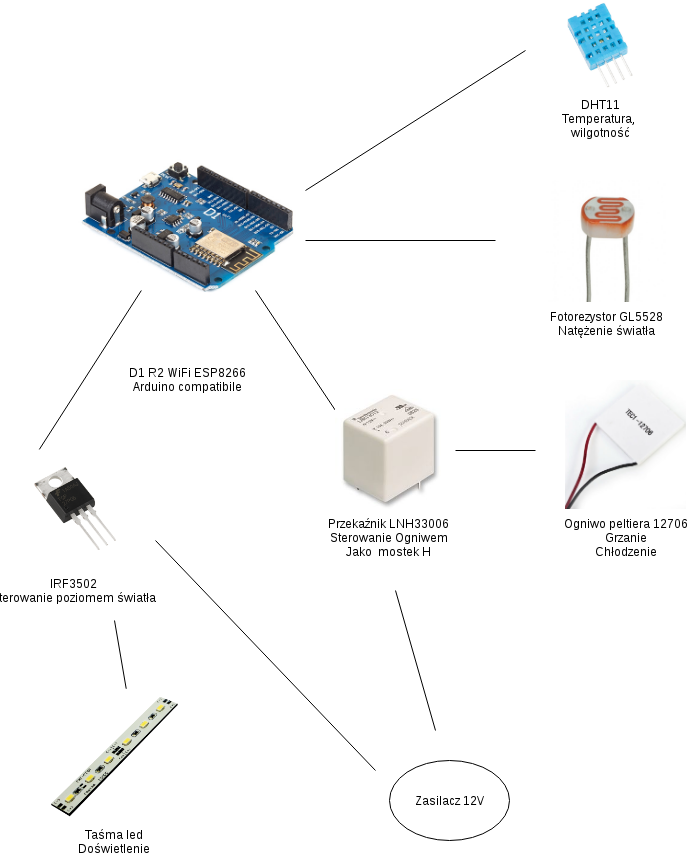

The diagram above was exported from draw.io. Its source (the exported page's mxGraphModel, read from the mxfile embedded in the PNG):
<mxGraphModel dx="961" dy="499" grid="1" gridSize="10" guides="1" tooltips="1" connect="1" arrows="1" fold="1" page="1" pageScale="1" pageWidth="827" pageHeight="1169" math="0" shadow="0">
  <root>
    <mxCell id="0" />
    <mxCell id="1" parent="0" />
    <mxCell id="tCQ0dAwC97GxNlTt_3Vq-2" value="D1 R2 WiFi ESP8266&#10;Arduino compatibile&#10;" style="shape=image;imageAspect=0;aspect=fixed;verticalLabelPosition=bottom;verticalAlign=top;image=https://www.rhydolabz.com/images/32/ARD3271.jpg;" parent="1" vertex="1">
      <mxGeometry x="114" y="172" width="276" height="276" as="geometry" />
    </mxCell>
    <mxCell id="fzpwr7vVww1gWv8Or6wz-1" value="DHT11&#10;Temperatura, &#10;wilgotność&#10;" style="shape=image;imageAspect=0;aspect=fixed;verticalLabelPosition=bottom;verticalAlign=top;image=https://cdn3.volusion.com/btfzd.umflq/v/vspfiles/photos/195-2.jpg?1442954266;" parent="1" vertex="1">
      <mxGeometry x="620" y="90" width="90" height="90" as="geometry" />
    </mxCell>
    <mxCell id="fzpwr7vVww1gWv8Or6wz-2" value="Fotorezystor GL5528&#10;Natężenie światła&#10;" style="shape=image;imageAspect=0;aspect=fixed;verticalLabelPosition=bottom;verticalAlign=top;image=https://www.inventelectronics.com/wp-content/uploads/2015/01/ldr2.jpg;" parent="1" vertex="1">
      <mxGeometry x="610" y="270" width="122" height="122" as="geometry" />
    </mxCell>
    <mxCell id="fzpwr7vVww1gWv8Or6wz-4" value="Ogniwo peltiera 12706&#10;Grzanie&#10;Chłodzenie&#10;" style="shape=image;imageAspect=0;aspect=fixed;verticalLabelPosition=bottom;verticalAlign=top;image=https://www.electrodragon.com/wp-content/uploads/2012/01/TEC1-127061.jpg;" parent="1" vertex="1">
      <mxGeometry x="630" y="470" width="121" height="129" as="geometry" />
    </mxCell>
    <mxCell id="FtZ0YDOQGejJVCqxcL_P-2" value="" style="endArrow=none;html=1;" parent="1" edge="1">
      <mxGeometry width="50" height="50" relative="1" as="geometry">
        <mxPoint x="370" y="280" as="sourcePoint" />
        <mxPoint x="590" y="140" as="targetPoint" />
      </mxGeometry>
    </mxCell>
    <mxCell id="FtZ0YDOQGejJVCqxcL_P-4" value="" style="endArrow=none;html=1;" parent="1" edge="1">
      <mxGeometry width="50" height="50" relative="1" as="geometry">
        <mxPoint x="370" y="330" as="sourcePoint" />
        <mxPoint x="560" y="330" as="targetPoint" />
      </mxGeometry>
    </mxCell>
    <mxCell id="FtZ0YDOQGejJVCqxcL_P-5" value="" style="endArrow=none;html=1;" parent="1" edge="1">
      <mxGeometry width="50" height="50" relative="1" as="geometry">
        <mxPoint x="320" y="380" as="sourcePoint" />
        <mxPoint x="400" y="500" as="targetPoint" />
      </mxGeometry>
    </mxCell>
    <mxCell id="FtZ0YDOQGejJVCqxcL_P-6" value="Przekaźnik LNH33006&#10;Sterowanie Ogniwem&#10;Jako  mostek H&#10;" style="shape=image;imageAspect=0;aspect=fixed;verticalLabelPosition=bottom;verticalAlign=top;image=https://www.rlocman.ru/i/Image/dat/TE_Connectivity/Power_General_Purpose/LN113005.jpg;" parent="1" vertex="1">
      <mxGeometry x="400" y="479" width="107" height="120" as="geometry" />
    </mxCell>
    <mxCell id="FtZ0YDOQGejJVCqxcL_P-7" value="" style="endArrow=none;html=1;" parent="1" edge="1">
      <mxGeometry width="50" height="50" relative="1" as="geometry">
        <mxPoint x="520" y="540" as="sourcePoint" />
        <mxPoint x="600" y="540" as="targetPoint" />
      </mxGeometry>
    </mxCell>
    <mxCell id="FtZ0YDOQGejJVCqxcL_P-8" value="Zasilacz 12V" style="ellipse;whiteSpace=wrap;html=1;" parent="1" vertex="1">
      <mxGeometry x="453.5" y="850" width="120" height="80" as="geometry" />
    </mxCell>
    <mxCell id="FtZ0YDOQGejJVCqxcL_P-9" value="" style="endArrow=none;html=1;" parent="1" edge="1">
      <mxGeometry width="50" height="50" relative="1" as="geometry">
        <mxPoint x="500" y="820" as="sourcePoint" />
        <mxPoint x="460" y="680" as="targetPoint" />
      </mxGeometry>
    </mxCell>
    <mxCell id="nJtQnk9ZpCNkfo9zlL9X-1" value="Taśma led&#10;Doświetlenie&#10;" style="shape=image;imageAspect=0;aspect=fixed;verticalLabelPosition=bottom;verticalAlign=top;image=http://www.pngmart.com/files/6/LED-Light-Strip-Transparent-Background.png;" vertex="1" parent="1">
      <mxGeometry x="114" y="780" width="130" height="130" as="geometry" />
    </mxCell>
    <mxCell id="nJtQnk9ZpCNkfo9zlL9X-2" value="" style="endArrow=none;html=1;exitX=0.59;exitY=-0.014;exitDx=0;exitDy=0;exitPerimeter=0;" edge="1" parent="1" source="nJtQnk9ZpCNkfo9zlL9X-1">
      <mxGeometry width="50" height="50" relative="1" as="geometry">
        <mxPoint x="259" y="787" as="sourcePoint" />
        <mxPoint x="179" y="710" as="targetPoint" />
      </mxGeometry>
    </mxCell>
    <mxCell id="nJtQnk9ZpCNkfo9zlL9X-3" value="IRF3502&#10;Sterowanie poziomem światła&#10;" style="shape=image;imageAspect=0;aspect=fixed;verticalLabelPosition=bottom;verticalAlign=top;image=https://techdokan.com/media/items/thumbs/20171115115116_P-Channel-MOSFET-60V-27A.png;" vertex="1" parent="1">
      <mxGeometry x="70" y="539" width="136" height="120" as="geometry" />
    </mxCell>
    <mxCell id="nJtQnk9ZpCNkfo9zlL9X-4" value="" style="endArrow=none;html=1;" edge="1" parent="1">
      <mxGeometry width="50" height="50" relative="1" as="geometry">
        <mxPoint x="440" y="860" as="sourcePoint" />
        <mxPoint x="220" y="630" as="targetPoint" />
      </mxGeometry>
    </mxCell>
    <mxCell id="nJtQnk9ZpCNkfo9zlL9X-5" value="" style="endArrow=none;html=1;exitX=0.25;exitY=0;exitDx=0;exitDy=0;" edge="1" parent="1" source="nJtQnk9ZpCNkfo9zlL9X-3">
      <mxGeometry width="50" height="50" relative="1" as="geometry">
        <mxPoint x="170.5" y="442" as="sourcePoint" />
        <mxPoint x="205.83999999999992" y="379.9999999999999" as="targetPoint" />
      </mxGeometry>
    </mxCell>
  </root>
</mxGraphModel>